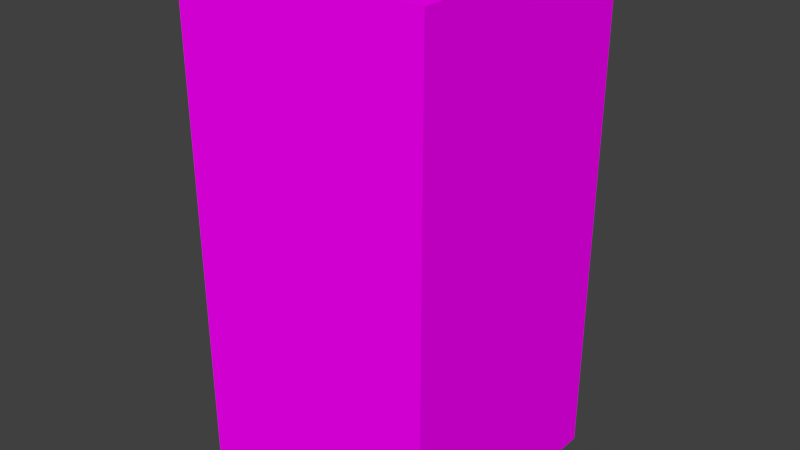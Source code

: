 # Source: enemy.blend  (saved by Blender 2.76.0; exported with 4.5.12 LTS)
import bpy
from mathutils import Matrix  # noqa: F401  (used for matrix-valued properties, if any)

bpy.ops.wm.read_factory_settings(use_empty=True)
scene = bpy.context.scene
scene.name = 'Scene'

# ---- collections
col_collection_1 = bpy.data.collections.new('Collection 1'); scene.collection.children.link(col_collection_1)

# ---- images (referenced by path relative to the original .blend; pixels are not part of the script)
import os
ASSET_DIR = os.environ.get("B2B_ASSET_DIR", "")  # directory of the original .blend (textures are referenced by path, not embedded)
HERE = os.path.dirname(os.path.abspath(__file__))  # packed textures are extracted next to this script under _unpacked/

def load_image(name, relpath, width, height, colorspace="sRGB"):
    """Load a texture the original file referenced (path relative to the .blend, or extracted next to this script)."""
    p = next((c for c in (os.path.join(HERE, relpath), os.path.join(ASSET_DIR, relpath)) if relpath and os.path.exists(c)), "")
    if p:
        img = bpy.data.images.load(p, check_existing=True)
        img.name = name
    else:  # same state as the original file: an image datablock whose file is absent (Cycles renders it pink)
        img = bpy.data.images.new(name, width, height)
        img.source = "FILE"
        img.filepath = "//" + (relpath or name)
    img.colorspace_settings.name = colorspace
    return img
img_color = load_image('color', 'color.png', 1024, 1024, 'sRGB')

# ---- materials (node trees are filled in below, after node groups)
mat_defaultmaterial = bpy.data.materials.new('DefaultMaterial')
mat_defaultmaterial.alpha_threshold = 0.0
mat_defaultmaterial.roughness = 0.5

# ---- material node trees
mat_defaultmaterial.use_nodes = True; mat_defaultmaterial.node_tree.nodes.clear()
_N = mat_defaultmaterial.node_tree.nodes; _L = mat_defaultmaterial.node_tree.links
n0 = _N.new('ShaderNodeOutputMaterial'); n0.name = 'Material Output'; n0.location = (460, 300)
n1 = _N.new('ShaderNodeBsdfDiffuse'); n1.name = 'Diffuse BSDF'; n1.location = (10, 300)
n2 = _N.new('ShaderNodeTexImage'); n2.name = 'Image Texture'; n2.location = (-201, 278)
n2.width = 140
n2.image = img_color
_L.new(n1.outputs[0], n0.inputs[0])
_L.new(n2.outputs[0], n1.inputs[0])
n0.is_active_output = True

# ---- world
world_world = bpy.data.worlds.new('World'); scene.world = world_world
world_world.color = (0.05088, 0.05088, 0.05088)
world_world.use_sun_shadow = False
world_world.sun_shadow_jitter_overblur = 0.0
world_world.cycles.sampling_method = 'MANUAL'
world_world.cycles.sample_map_resolution = 256

# ---- meshes
me_cube = bpy.data.meshes.new('Cube')
me_cube.from_pydata([(1.0, 1.0, -1.0), (1.0, -1.0, -1.0), (-1.0, -1.0, -1.0), (-1.0, 1.0, -1.0), (1.0, 1.0, 1.0), (1.0, -1.0, 1.0), (-1.0, -1.0, 1.0), (-1.0, 1.0, 1.0)], [], [(0, 1, 2, 3), (4, 7, 6, 5), (0, 4, 5, 1), (1, 5, 6, 2), (2, 6, 7, 3), (4, 0, 3, 7)])
_uv = me_cube.uv_layers.new(name='UVMap')
_uv.uv.foreach_set('vector', [0.6804, 0.01376, 0.9862, 0.01376, 0.9862, 0.3196, 0.6804, 0.3196, 0.3196, 0.3471, 0.3196, 0.6529, 0.01376, 0.6529, 0.01376, 0.3471, 0.6529, 0.3196, 0.3471, 0.3196, 0.3471, 0.01376, 0.6529, 0.01376, 0.01376, 0.3196, 0.01376, 0.01376, 0.3196, 0.01376, 0.3196, 0.3196, 0.3196, 0.9862, 0.01376, 0.9862, 0.01376, 0.6804, 0.3196, 0.6804, 0.3471, 0.3471, 0.6529, 0.3471, 0.6529, 0.6529, 0.3471, 0.6529])
me_cube.materials.append(mat_defaultmaterial)
me_cube.use_remesh_preserve_volume = False
me_cube.use_remesh_preserve_attributes = False
me_cube.use_mirror_vertex_groups = False
me_cube.update()

# ---- objects
ob_cube = bpy.data.objects.new('Cube', me_cube)

# ---- transforms, parenting, visibility, modifiers, constraints
ob_cube.location = (0.0, 0.0, 0.0)
ob_cube.rotation_euler = (6.283, -0.0, 0.0)
ob_cube.scale = (1.0, 1.0, 2.0)
ob_cube.lock_rotations_4d = False
ob_cube.empty_display_type = 'ARROWS'
ob_cube.lineart.crease_threshold = 0.0

# ---- collection membership
col_collection_1.objects.link(ob_cube)

# ---- scene / render settings (as saved in the file)
scene.frame_start = 1; scene.frame_end = 250; scene.frame_set(1)
scene.render.engine = 'CYCLES'
scene.render.resolution_percentage = 50
scene.render.dither_intensity = 0.0
scene.cycles.use_denoising = False
scene.cycles.samples = 10
scene.cycles.sampling_pattern = 'TABULATED_SOBOL'
scene.cycles.light_sampling_threshold = 0.0
scene.cycles.use_adaptive_sampling = False
scene.cycles.use_light_tree = False
scene.cycles.blur_glossy = 0.0
scene.cycles.pixel_filter_type = 'GAUSSIAN'
scene.cycles.sample_clamp_indirect = 0.0
scene.view_settings.view_transform = 'Standard'
bpy.context.view_layer.update()

# ---- added for rendering (the .blend has no active camera and no usable light): camera, sun
cam_auto = bpy.data.cameras.new('AutoCamera')
cam_auto.lens = 50.0
cam_auto.sensor_width = 36.0
cam_auto.clip_end = 1000.0
ob_auto_camera = bpy.data.objects.new('AutoCamera', cam_auto)
scene.collection.objects.link(ob_auto_camera)
ob_auto_camera.location = (4.53266, -5.43919, 3.62613)
ob_auto_camera.rotation_euler = (1.09748, -7.21219e-08, 0.694738)
scene.camera = ob_auto_camera
light_auto_sun = bpy.data.lights.new('AutoSun', 'SUN')
light_auto_sun.energy = 3.0
light_auto_sun.angle = 0.0523599
ob_auto_sun = bpy.data.objects.new('AutoSun', light_auto_sun)
scene.collection.objects.link(ob_auto_sun)
ob_auto_sun.rotation_euler = (0.872665, 0.174533, 0.523599)
bpy.context.view_layer.update()
